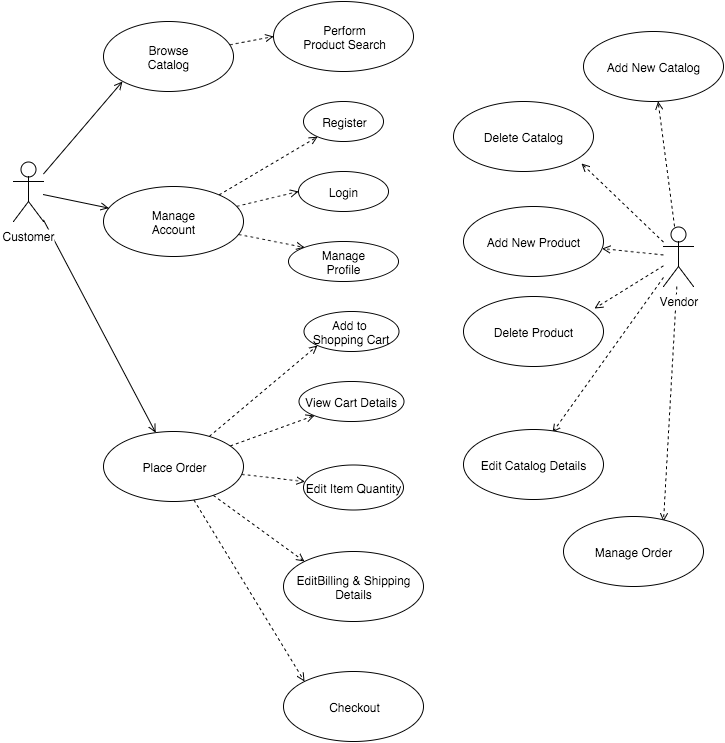

The diagram above was exported from draw.io. Its source (the exported page's mxGraphModel, read from the mxfile embedded in the PNG):
<mxGraphModel dx="941" dy="582" grid="1" gridSize="10" guides="1" tooltips="1" connect="1" arrows="1" fold="1" page="1" pageScale="1" pageWidth="826" pageHeight="1169" background="#ffffff" math="0">
  <root>
    <mxCell id="0" />
    <mxCell id="1" parent="0" />
    <mxCell id="16" style="edgeStyle=none;rounded=0;html=1;entryX=0;entryY=1;endArrow=open;endFill=0;jettySize=auto;orthogonalLoop=1;strokeColor=#000000;" parent="1" source="2" target="9" edge="1">
      <mxGeometry relative="1" as="geometry" />
    </mxCell>
    <mxCell id="18" style="edgeStyle=none;rounded=0;html=1;endArrow=open;endFill=0;jettySize=auto;orthogonalLoop=1;strokeColor=#000000;" parent="1" source="2" target="17" edge="1">
      <mxGeometry relative="1" as="geometry" />
    </mxCell>
    <mxCell id="20" style="edgeStyle=none;rounded=0;html=1;endArrow=open;endFill=0;jettySize=auto;orthogonalLoop=1;strokeColor=#000000;" parent="1" source="2" target="19" edge="1">
      <mxGeometry relative="1" as="geometry" />
    </mxCell>
    <mxCell id="2" value="Customer" style="shape=umlActor;verticalLabelPosition=bottom;labelBackgroundColor=#ffffff;verticalAlign=top;html=1;" parent="1" vertex="1">
      <mxGeometry x="90" y="190" width="30" height="60" as="geometry" />
    </mxCell>
    <mxCell id="13" style="rounded=0;html=1;entryX=0;entryY=0.5;jettySize=auto;orthogonalLoop=1;strokeColor=#000000;endArrow=open;endFill=0;dashed=1;" parent="1" source="9" target="10" edge="1">
      <mxGeometry relative="1" as="geometry" />
    </mxCell>
    <mxCell id="9" value="Browse&lt;div&gt;Catalog&lt;/div&gt;" style="ellipse;whiteSpace=wrap;html=1;" parent="1" vertex="1">
      <mxGeometry x="180" y="50" width="130" height="70" as="geometry" />
    </mxCell>
    <mxCell id="10" value="Perform&lt;div&gt;Product Search&lt;/div&gt;" style="ellipse;whiteSpace=wrap;html=1;" parent="1" vertex="1">
      <mxGeometry x="350" y="30" width="140" height="70" as="geometry" />
    </mxCell>
    <mxCell id="25" style="edgeStyle=none;rounded=0;html=1;endArrow=open;endFill=0;jettySize=auto;orthogonalLoop=1;strokeColor=#000000;dashed=1;" parent="1" source="17" target="21" edge="1">
      <mxGeometry relative="1" as="geometry" />
    </mxCell>
    <mxCell id="26" style="edgeStyle=none;rounded=0;html=1;entryX=0;entryY=0.5;endArrow=open;endFill=0;jettySize=auto;orthogonalLoop=1;strokeColor=#000000;dashed=1;" parent="1" source="17" target="22" edge="1">
      <mxGeometry relative="1" as="geometry" />
    </mxCell>
    <mxCell id="27" style="edgeStyle=none;rounded=0;html=1;entryX=0;entryY=0;endArrow=open;endFill=0;jettySize=auto;orthogonalLoop=1;strokeColor=#000000;dashed=1;" parent="1" source="17" target="24" edge="1">
      <mxGeometry relative="1" as="geometry" />
    </mxCell>
    <mxCell id="17" value="Manage&lt;div&gt;Account&lt;/div&gt;" style="ellipse;whiteSpace=wrap;html=1;" parent="1" vertex="1">
      <mxGeometry x="180" y="215" width="140" height="70" as="geometry" />
    </mxCell>
    <mxCell id="33" style="edgeStyle=none;rounded=0;html=1;entryX=0;entryY=1;dashed=1;endArrow=open;endFill=0;jettySize=auto;orthogonalLoop=1;strokeColor=#000000;" parent="1" source="19" target="28" edge="1">
      <mxGeometry relative="1" as="geometry" />
    </mxCell>
    <mxCell id="34" style="edgeStyle=none;rounded=0;html=1;entryX=0;entryY=1;dashed=1;endArrow=open;endFill=0;jettySize=auto;orthogonalLoop=1;strokeColor=#000000;" parent="1" source="19" target="29" edge="1">
      <mxGeometry relative="1" as="geometry" />
    </mxCell>
    <mxCell id="35" style="edgeStyle=none;rounded=0;html=1;dashed=1;endArrow=open;endFill=0;jettySize=auto;orthogonalLoop=1;strokeColor=#000000;" parent="1" source="19" target="30" edge="1">
      <mxGeometry relative="1" as="geometry" />
    </mxCell>
    <mxCell id="36" style="edgeStyle=none;rounded=0;html=1;entryX=0;entryY=0;dashed=1;endArrow=open;endFill=0;jettySize=auto;orthogonalLoop=1;strokeColor=#000000;" parent="1" source="19" target="31" edge="1">
      <mxGeometry relative="1" as="geometry" />
    </mxCell>
    <mxCell id="37" style="edgeStyle=none;rounded=0;html=1;entryX=0;entryY=0;dashed=1;endArrow=open;endFill=0;jettySize=auto;orthogonalLoop=1;strokeColor=#000000;" parent="1" source="19" target="32" edge="1">
      <mxGeometry relative="1" as="geometry" />
    </mxCell>
    <mxCell id="19" value="Place Order" style="ellipse;whiteSpace=wrap;html=1;" parent="1" vertex="1">
      <mxGeometry x="180" y="460" width="140" height="70" as="geometry" />
    </mxCell>
    <mxCell id="21" value="Register" style="ellipse;whiteSpace=wrap;html=1;" parent="1" vertex="1">
      <mxGeometry x="380" y="130" width="80" height="40" as="geometry" />
    </mxCell>
    <mxCell id="22" value="Login" style="ellipse;whiteSpace=wrap;html=1;" parent="1" vertex="1">
      <mxGeometry x="375" y="200" width="90" height="40" as="geometry" />
    </mxCell>
    <mxCell id="24" value="Manage&lt;div&gt;Profile&lt;/div&gt;" style="ellipse;whiteSpace=wrap;html=1;" parent="1" vertex="1">
      <mxGeometry x="365" y="270" width="110" height="40" as="geometry" />
    </mxCell>
    <mxCell id="28" value="Add to&amp;nbsp;&lt;div&gt;Shopping Cart&lt;/div&gt;" style="ellipse;whiteSpace=wrap;html=1;" parent="1" vertex="1">
      <mxGeometry x="380" y="340" width="95" height="40" as="geometry" />
    </mxCell>
    <mxCell id="29" value="View Cart Details" style="ellipse;whiteSpace=wrap;html=1;" parent="1" vertex="1">
      <mxGeometry x="375" y="410" width="105" height="40" as="geometry" />
    </mxCell>
    <mxCell id="30" value="Edit Item Quantity" style="ellipse;whiteSpace=wrap;html=1;" parent="1" vertex="1">
      <mxGeometry x="380" y="493" width="100" height="45" as="geometry" />
    </mxCell>
    <mxCell id="31" value="EditBilling &amp;amp; Shipping Details" style="ellipse;whiteSpace=wrap;html=1;" parent="1" vertex="1">
      <mxGeometry x="360" y="580" width="140" height="70" as="geometry" />
    </mxCell>
    <mxCell id="32" value="Checkout" style="ellipse;whiteSpace=wrap;html=1;" parent="1" vertex="1">
      <mxGeometry x="360" y="700" width="140" height="70" as="geometry" />
    </mxCell>
    <mxCell id="44" style="edgeStyle=none;rounded=0;html=1;dashed=1;endArrow=open;endFill=0;jettySize=auto;orthogonalLoop=1;strokeColor=#000000;" parent="1" source="38" target="39" edge="1">
      <mxGeometry relative="1" as="geometry" />
    </mxCell>
    <mxCell id="45" style="edgeStyle=none;rounded=0;html=1;entryX=0.914;entryY=0.886;entryPerimeter=0;dashed=1;endArrow=open;endFill=0;jettySize=auto;orthogonalLoop=1;strokeColor=#000000;" parent="1" source="38" target="40" edge="1">
      <mxGeometry relative="1" as="geometry" />
    </mxCell>
    <mxCell id="46" style="edgeStyle=none;rounded=0;html=1;dashed=1;endArrow=open;endFill=0;jettySize=auto;orthogonalLoop=1;strokeColor=#000000;" parent="1" source="38" target="43" edge="1">
      <mxGeometry relative="1" as="geometry" />
    </mxCell>
    <mxCell id="47" style="edgeStyle=none;rounded=0;html=1;entryX=0.936;entryY=0.171;entryPerimeter=0;dashed=1;endArrow=open;endFill=0;jettySize=auto;orthogonalLoop=1;strokeColor=#000000;" parent="1" source="38" target="41" edge="1">
      <mxGeometry relative="1" as="geometry" />
    </mxCell>
    <mxCell id="48" style="edgeStyle=none;rounded=0;html=1;entryX=0.636;entryY=0.043;entryPerimeter=0;dashed=1;endArrow=open;endFill=0;jettySize=auto;orthogonalLoop=1;strokeColor=#000000;" parent="1" source="38" target="42" edge="1">
      <mxGeometry relative="1" as="geometry" />
    </mxCell>
    <mxCell id="50" style="edgeStyle=none;rounded=0;html=1;entryX=0.714;entryY=0.071;entryPerimeter=0;endArrow=open;endFill=0;jettySize=auto;orthogonalLoop=1;strokeColor=#000000;dashed=1;" edge="1" parent="1" source="38" target="49">
      <mxGeometry relative="1" as="geometry" />
    </mxCell>
    <mxCell id="38" value="Vendor" style="shape=umlActor;verticalLabelPosition=bottom;labelBackgroundColor=#ffffff;verticalAlign=top;html=1;" parent="1" vertex="1">
      <mxGeometry x="740" y="255" width="30" height="60" as="geometry" />
    </mxCell>
    <mxCell id="39" value="Add New Catalog" style="ellipse;whiteSpace=wrap;html=1;" parent="1" vertex="1">
      <mxGeometry x="660" y="60" width="140" height="70" as="geometry" />
    </mxCell>
    <mxCell id="40" value="Delete Catalog" style="ellipse;whiteSpace=wrap;html=1;" parent="1" vertex="1">
      <mxGeometry x="530" y="130" width="140" height="70" as="geometry" />
    </mxCell>
    <mxCell id="41" value="Delete Product" style="ellipse;whiteSpace=wrap;html=1;" parent="1" vertex="1">
      <mxGeometry x="540" y="325" width="140" height="70" as="geometry" />
    </mxCell>
    <mxCell id="42" value="Edit Catalog Details" style="ellipse;whiteSpace=wrap;html=1;" parent="1" vertex="1">
      <mxGeometry x="540" y="458" width="140" height="70" as="geometry" />
    </mxCell>
    <mxCell id="43" value="Add New Product" style="ellipse;whiteSpace=wrap;html=1;" parent="1" vertex="1">
      <mxGeometry x="540" y="235" width="140" height="70" as="geometry" />
    </mxCell>
    <mxCell id="49" value="Manage Order" style="ellipse;whiteSpace=wrap;html=1;" vertex="1" parent="1">
      <mxGeometry x="640" y="545" width="140" height="70" as="geometry" />
    </mxCell>
  </root>
</mxGraphModel>